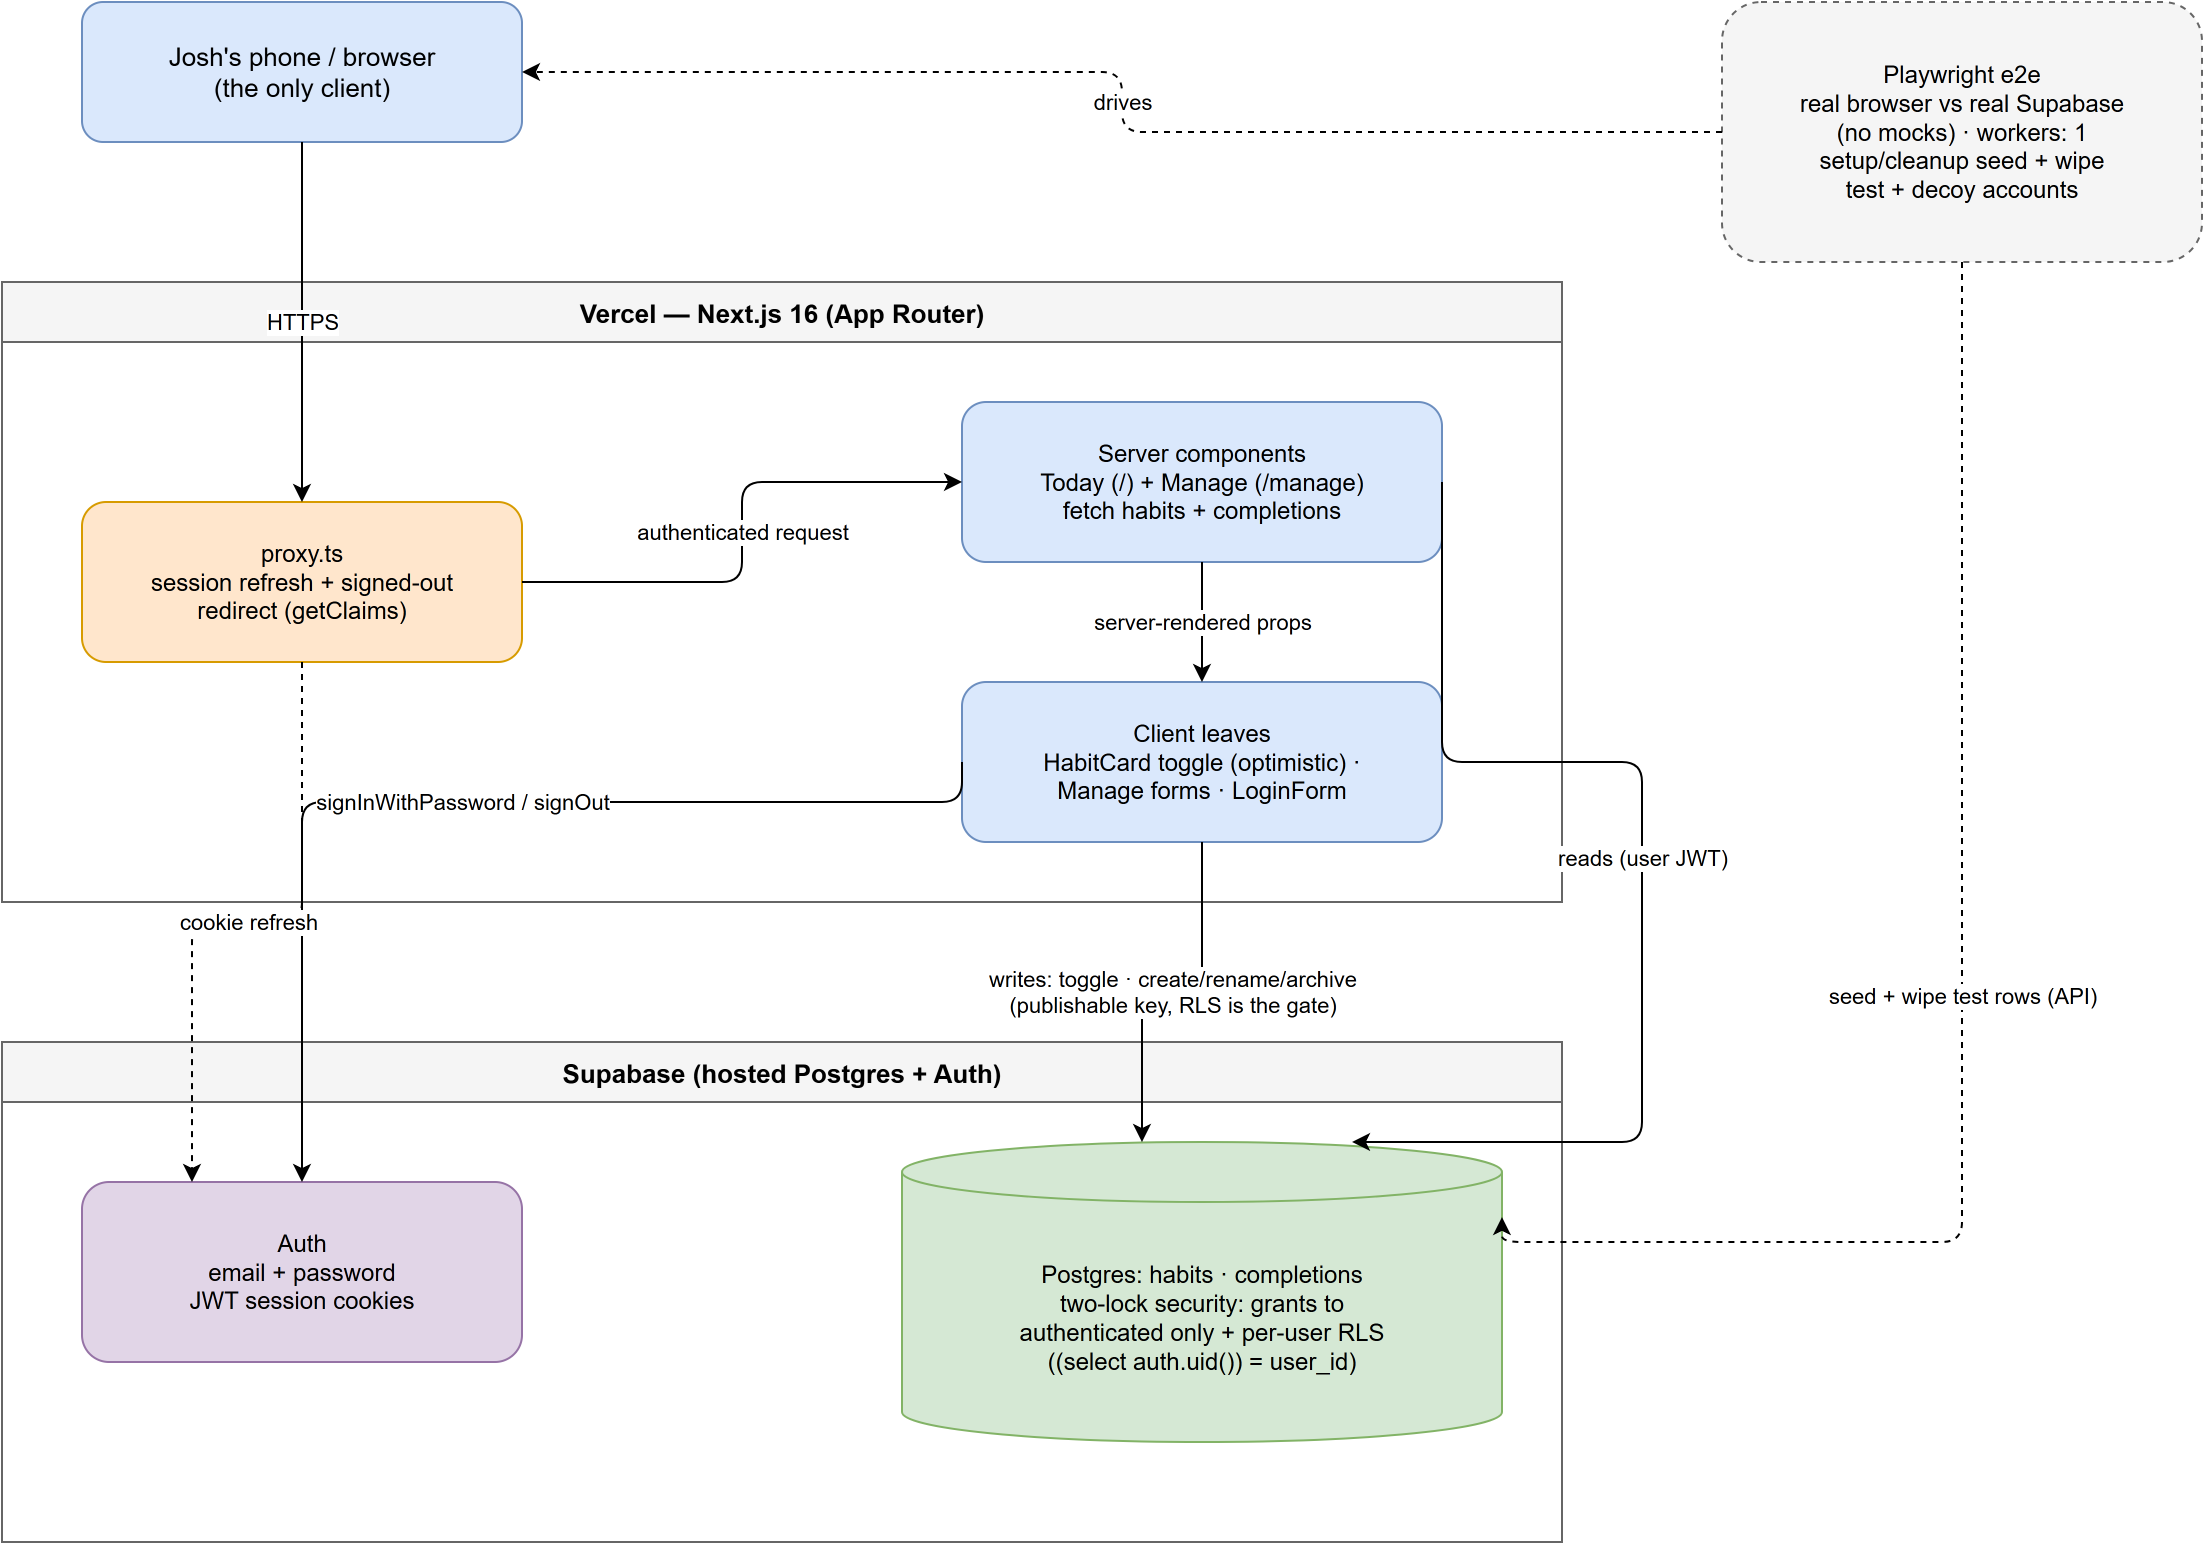

The diagram above was exported from draw.io. Its source (the exported page's mxGraphModel, read from the mxfile embedded in the PNG):
<mxGraphModel>
  <root>
    <mxCell id="0" />
    <mxCell id="1" parent="0" />
    <mxCell id="client" value="Josh's phone / browser&#10;(the only client)" style="rounded=1;whiteSpace=wrap;html=1;fillColor=#dae8fc;strokeColor=#6c8ebf;fontSize=13;" vertex="1" parent="1">
      <mxGeometry x="120" y="40" width="220" height="70" as="geometry" />
    </mxCell>
    <mxCell id="vercel" value="Vercel — Next.js 16 (App Router)" style="swimlane;startSize=30;fillColor=#f5f5f5;strokeColor=#666666;fontSize=13;fontStyle=1;pointerEvents=0;" vertex="1" parent="1">
      <mxGeometry x="80" y="180" width="780" height="310" as="geometry" />
    </mxCell>
    <mxCell id="proxynode" value="proxy.ts&#10;session refresh + signed-out&#10;redirect (getClaims)" style="rounded=1;whiteSpace=wrap;html=1;fillColor=#ffe6cc;strokeColor=#d79b00;" vertex="1" parent="vercel">
      <mxGeometry x="40" y="110" width="220" height="80" as="geometry" />
    </mxCell>
    <mxCell id="servercomp" value="Server components&#10;Today (/) + Manage (/manage)&#10;fetch habits + completions" style="rounded=1;whiteSpace=wrap;html=1;fillColor=#dae8fc;strokeColor=#6c8ebf;" vertex="1" parent="vercel">
      <mxGeometry x="480" y="60" width="240" height="80" as="geometry" />
    </mxCell>
    <mxCell id="clientleaves" value="Client leaves&#10;HabitCard toggle (optimistic) ·&#10;Manage forms · LoginForm" style="rounded=1;whiteSpace=wrap;html=1;fillColor=#dae8fc;strokeColor=#6c8ebf;" vertex="1" parent="vercel">
      <mxGeometry x="480" y="200" width="240" height="80" as="geometry" />
    </mxCell>
    <mxCell id="supabase" value="Supabase (hosted Postgres + Auth)" style="swimlane;startSize=30;fillColor=#f5f5f5;strokeColor=#666666;fontSize=13;fontStyle=1;pointerEvents=0;" vertex="1" parent="1">
      <mxGeometry x="80" y="560" width="780" height="250" as="geometry" />
    </mxCell>
    <mxCell id="authnode" value="Auth&#10;email + password&#10;JWT session cookies" style="rounded=1;whiteSpace=wrap;html=1;fillColor=#e1d5e7;strokeColor=#9673a6;" vertex="1" parent="supabase">
      <mxGeometry x="40" y="70" width="220" height="90" as="geometry" />
    </mxCell>
    <mxCell id="dbnode" value="Postgres: habits · completions&#10;two-lock security: grants to&#10;authenticated only + per-user RLS&#10;((select auth.uid()) = user_id)" style="shape=cylinder3;whiteSpace=wrap;html=1;fillColor=#d5e8d4;strokeColor=#82b366;boundedLbl=1;" vertex="1" parent="supabase">
      <mxGeometry x="450" y="50" width="300" height="150" as="geometry" />
    </mxCell>
    <mxCell id="e2enode" value="Playwright e2e&#10;real browser vs real Supabase&#10;(no mocks) · workers: 1&#10;setup/cleanup seed + wipe&#10;test + decoy accounts" style="rounded=1;whiteSpace=wrap;html=1;fillColor=#f5f5f5;strokeColor=#666666;dashed=1;" vertex="1" parent="1">
      <mxGeometry x="940" y="40" width="240" height="130" as="geometry" />
    </mxCell>
    <mxCell id="edge1" value="HTTPS" style="edgeStyle=orthogonalEdgeStyle;rounded=1;orthogonalLoop=1;jettySize=auto;html=1;exitX=0.5;exitY=1;exitDx=0;exitDy=0;entryX=0.5;entryY=0;entryDx=0;entryDy=0;" edge="1" parent="1" source="client" target="proxynode">
      <mxGeometry relative="1" as="geometry" />
    </mxCell>
    <mxCell id="edge2" value="authenticated request" style="edgeStyle=orthogonalEdgeStyle;rounded=1;orthogonalLoop=1;jettySize=auto;html=1;exitX=1;exitY=0.5;exitDx=0;exitDy=0;entryX=0;entryY=0.5;entryDx=0;entryDy=0;" edge="1" parent="1" source="proxynode" target="servercomp">
      <mxGeometry relative="1" as="geometry" />
    </mxCell>
    <mxCell id="edge3" value="server-rendered props" style="edgeStyle=orthogonalEdgeStyle;rounded=1;orthogonalLoop=1;jettySize=auto;html=1;exitX=0.5;exitY=1;exitDx=0;exitDy=0;entryX=0.5;entryY=0;entryDx=0;entryDy=0;" edge="1" parent="1" source="servercomp" target="clientleaves">
      <mxGeometry relative="1" as="geometry" />
    </mxCell>
    <mxCell id="edge4" value="reads (user JWT)" style="edgeStyle=orthogonalEdgeStyle;rounded=1;orthogonalLoop=1;jettySize=auto;html=1;exitX=1;exitY=0.5;exitDx=0;exitDy=0;entryX=0.75;entryY=0;entryDx=0;entryDy=0;" edge="1" parent="1" source="servercomp" target="dbnode">
      <mxGeometry relative="1" as="geometry">
        <Array as="points">
          <mxPoint x="900" y="420" />
        </Array>
      </mxGeometry>
    </mxCell>
    <mxCell id="edge5" value="writes: toggle · create/rename/archive&#10;(publishable key, RLS is the gate)" style="edgeStyle=orthogonalEdgeStyle;rounded=1;orthogonalLoop=1;jettySize=auto;html=1;exitX=0.5;exitY=1;exitDx=0;exitDy=0;entryX=0.4;entryY=0;entryDx=0;entryDy=0;" edge="1" parent="1" source="clientleaves" target="dbnode">
      <mxGeometry relative="1" as="geometry" />
    </mxCell>
    <mxCell id="edge6" value="signInWithPassword / signOut" style="edgeStyle=orthogonalEdgeStyle;rounded=1;orthogonalLoop=1;jettySize=auto;html=1;exitX=0;exitY=0.5;exitDx=0;exitDy=0;entryX=0.5;entryY=0;entryDx=0;entryDy=0;" edge="1" parent="1" source="clientleaves" target="authnode">
      <mxGeometry relative="1" as="geometry">
        <Array as="points">
          <mxPoint x="360" y="440" />
          <mxPoint x="190" y="440" />
        </Array>
      </mxGeometry>
    </mxCell>
    <mxCell id="edge7" value="cookie refresh" style="edgeStyle=orthogonalEdgeStyle;rounded=1;orthogonalLoop=1;jettySize=auto;html=1;dashed=1;exitX=0.5;exitY=1;exitDx=0;exitDy=0;entryX=0.25;entryY=0;entryDx=0;entryDy=0;" edge="1" parent="1" source="proxynode" target="authnode">
      <mxGeometry relative="1" as="geometry" />
    </mxCell>
    <mxCell id="edge8" value="drives" style="edgeStyle=orthogonalEdgeStyle;rounded=1;orthogonalLoop=1;jettySize=auto;html=1;dashed=1;exitX=0;exitY=0.5;exitDx=0;exitDy=0;entryX=1;entryY=0.5;entryDx=0;entryDy=0;" edge="1" parent="1" source="e2enode" target="client">
      <mxGeometry relative="1" as="geometry" />
    </mxCell>
    <mxCell id="edge9" value="seed + wipe test rows (API)" style="edgeStyle=orthogonalEdgeStyle;rounded=1;orthogonalLoop=1;jettySize=auto;html=1;dashed=1;exitX=0.5;exitY=1;exitDx=0;exitDy=0;entryX=1;entryY=0.25;entryDx=0;entryDy=0;" edge="1" parent="1" source="e2enode" target="dbnode">
      <mxGeometry relative="1" as="geometry">
        <Array as="points">
          <mxPoint x="1060" y="660" />
        </Array>
      </mxGeometry>
    </mxCell>
  </root>
</mxGraphModel>